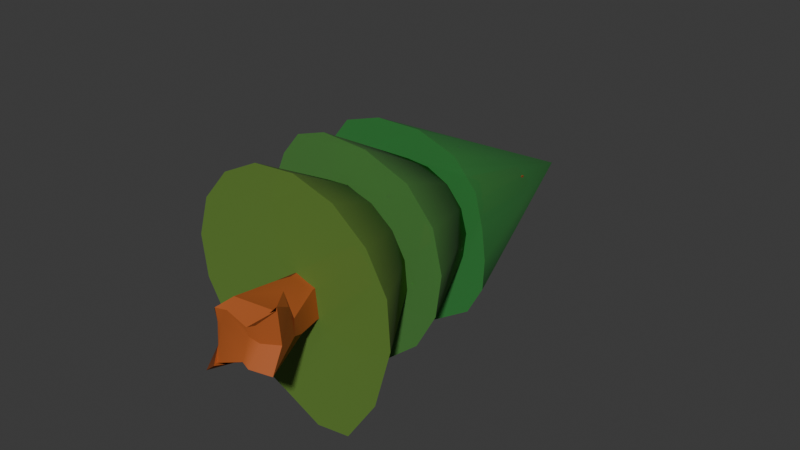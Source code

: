 # Source: ChoiTree4.blend  (saved by Blender 4.3.34; exported with 4.5.12 LTS)
import bpy
from mathutils import Matrix  # noqa: F401  (used for matrix-valued properties, if any)

bpy.ops.wm.read_factory_settings(use_empty=True)
scene = bpy.context.scene
scene.name = 'Scene'

# ---- collections
col_collection = bpy.data.collections.new('Collection'); scene.collection.children.link(col_collection)

# ---- materials (node trees are filled in below, after node groups)
mat_material_006 = bpy.data.materials.new('Material.006')
mat_material_001 = bpy.data.materials.new('Material.001')
mat_material_004 = bpy.data.materials.new('Material.004')
mat_material_003 = bpy.data.materials.new('Material.003')

# ---- node groups
ng_smooth_by_angle = bpy.data.node_groups.new('Smooth by Angle', 'GeometryNodeTree')
_s = ng_smooth_by_angle.interface.new_socket(name='Mesh', in_out='OUTPUT', socket_type='NodeSocketGeometry')
_s = ng_smooth_by_angle.interface.new_socket(name='Mesh', in_out='INPUT', socket_type='NodeSocketGeometry')
_s = ng_smooth_by_angle.interface.new_socket(name='Angle', in_out='INPUT', socket_type='NodeSocketFloat')
_s.subtype = 'ANGLE'
_s.default_value = 0.5236
_s.min_value = 0.0
_s.max_value = 3.142
_s.description = 'Maximum face angle for smooth edges'
_s = ng_smooth_by_angle.interface.new_socket(name='Ignore Sharpness', in_out='INPUT', socket_type='NodeSocketBool')
_s.force_non_field = True
ng_smooth_by_angle.description = 'Set the sharpness of mesh edges based on the angle between the neighboring faces'
ng_smooth_by_angle.is_modifier = True
_N = ng_smooth_by_angle.nodes; _L = ng_smooth_by_angle.links
n0 = _N.new('GeometryNodeSetShadeSmooth'); n0.name = 'Set Shade Smooth'; n0.location = (120, -80)
n0.domain = 'EDGE'
n1 = _N.new('GeometryNodeSetShadeSmooth'); n1.name = 'Set Shade Smooth.001'; n1.location = (300, -80)
n2 = _N.new('NodeGroupOutput'); n2.name = 'Group Output'; n2.location = (480, -80)
n3 = _N.new('GeometryNodeInputMeshEdgeAngle'); n3.name = 'Edge Angle'; n3.location = (-440, -240)
n4 = _N.new('NodeGroupInput'); n4.name = 'Group Input'; n4.location = (-80, -80)
n5 = _N.new('GeometryNodeInputEdgeSmooth'); n5.name = 'Is Edge Smooth'; n5.location = (-260, -120)
n6 = _N.new('GeometryNodeInputShadeSmooth'); n6.name = 'Is Shade Smooth'; n6.location = (-440, -397)
n7 = _N.new('FunctionNodeCompare'); n7.name = 'Compare'; n7.location = (-260, -260)
n7.operation = 'LESS_EQUAL'
n7.inputs[6].default_value = (0.0, 0.0, 0.0, 0.0)
n7.inputs[7].default_value = (0.0, 0.0, 0.0, 0.0)
n8 = _N.new('FunctionNodeBooleanMath'); n8.name = 'Boolean Math.001'; n8.location = (-80, -260)
n9 = _N.new('NodeGroupInput'); n9.name = 'Group Input.001'; n9.location = (-440, -329)
n10 = _N.new('NodeGroupInput'); n10.name = 'Group Input.002'; n10.location = (-259, -189)
n11 = _N.new('FunctionNodeBooleanMath'); n11.name = 'Boolean Math'; n11.location = (-80, -149)
n11.operation = 'OR'
n12 = _N.new('FunctionNodeBooleanMath'); n12.name = 'Boolean Math.002'; n12.location = (-260, -380)
n12.operation = 'OR'
n13 = _N.new('NodeGroupInput'); n13.name = 'Group Input.003'; n13.location = (-440, -460)
_L.new(n3.outputs[0], n7.inputs[0])
_L.new(n1.outputs[0], n2.inputs[0])
_L.new(n9.outputs[1], n7.inputs[1])
_L.new(n7.outputs[0], n8.inputs[0])
_L.new(n4.outputs[0], n0.inputs[0])
_L.new(n0.outputs[0], n1.inputs[0])
_L.new(n8.outputs[0], n0.inputs[2])
_L.new(n10.outputs[2], n11.inputs[1])
_L.new(n5.outputs[0], n11.inputs[0])
_L.new(n11.outputs[0], n0.inputs[1])
_L.new(n13.outputs[2], n12.inputs[1])
_L.new(n6.outputs[0], n12.inputs[0])
_L.new(n12.outputs[0], n8.inputs[1])
n2.is_active_output = True

# ---- material node trees
mat_material_006.use_nodes = True; mat_material_006.node_tree.nodes.clear()
_N = mat_material_006.node_tree.nodes; _L = mat_material_006.node_tree.links
n0 = _N.new('ShaderNodeBsdfPrincipled'); n0.name = 'Principled BSDF'; n0.location = (10, 300)
n0.inputs[0].default_value = (0.1277, 0.2546, 0.03365, 1.0)
n0.inputs[2].default_value = 0.8711
n0.inputs[4].default_value = 0.8797
n1 = _N.new('ShaderNodeOutputMaterial'); n1.name = 'Material Output'; n1.location = (300, 300)
_L.new(n0.outputs[0], n1.inputs[0])
n1.is_active_output = True
mat_material_001.use_nodes = True; mat_material_001.node_tree.nodes.clear()
_N = mat_material_001.node_tree.nodes; _L = mat_material_001.node_tree.links
n0 = _N.new('ShaderNodeBsdfPrincipled'); n0.name = 'Principled BSDF'; n0.location = (10, 300)
n0.inputs[0].default_value = (0.4142, 0.09368, 0.01385, 1.0)
n0.inputs[2].default_value = 0.7779
n1 = _N.new('ShaderNodeOutputMaterial'); n1.name = 'Material Output'; n1.location = (300, 300)
_L.new(n0.outputs[0], n1.inputs[0])
n1.is_active_output = True
mat_material_004.use_nodes = True; mat_material_004.node_tree.nodes.clear()
_N = mat_material_004.node_tree.nodes; _L = mat_material_004.node_tree.links
n0 = _N.new('ShaderNodeBsdfPrincipled'); n0.name = 'Principled BSDF'; n0.location = (10, 300)
n0.inputs[0].default_value = (0.07725, 0.2546, 0.0485, 1.0)
n0.inputs[2].default_value = 0.8711
n0.inputs[4].default_value = 0.8797
n1 = _N.new('ShaderNodeOutputMaterial'); n1.name = 'Material Output'; n1.location = (300, 300)
_L.new(n0.outputs[0], n1.inputs[0])
n1.is_active_output = True
mat_material_003.use_nodes = True; mat_material_003.node_tree.nodes.clear()
_N = mat_material_003.node_tree.nodes; _L = mat_material_003.node_tree.links
n0 = _N.new('ShaderNodeBsdfPrincipled'); n0.name = 'Principled BSDF'; n0.location = (10, 300)
n0.inputs[0].default_value = (0.03322, 0.2546, 0.04809, 1.0)
n0.inputs[2].default_value = 0.8711
n0.inputs[4].default_value = 0.8797
n1 = _N.new('ShaderNodeOutputMaterial'); n1.name = 'Material Output'; n1.location = (300, 300)
_L.new(n0.outputs[0], n1.inputs[0])
n1.is_active_output = True

# ---- world
world_world = bpy.data.worlds.new('World'); scene.world = world_world
world_world.use_nodes = True; world_world.node_tree.nodes.clear()
_N = world_world.node_tree.nodes; _L = world_world.node_tree.links
n0 = _N.new('ShaderNodeOutputWorld'); n0.name = 'World Output'; n0.location = (300, 300)
n1 = _N.new('ShaderNodeBackground'); n1.name = 'Background'; n1.location = (10, 300)
n1.inputs[0].default_value = (0.05088, 0.05088, 0.05088, 1.0)
_L.new(n1.outputs[0], n0.inputs[0])
n0.is_active_output = True
world_world.color = (0.05088, 0.05088, 0.05088)
world_world.sun_shadow_jitter_overblur = 0.0

# ---- meshes
me_cone_004 = bpy.data.meshes.new('Cone.004')
me_cone_004.from_pydata([(0.04186, 1.109, -1.169), (0.4456, 1.087, -1.254), (0.749, 0.8157, -1.169), (0.9329, 0.4062, -1.037), (1.0, 0.0, -1.0), (0.9239, -0.3827, -1.0), (0.7071, -0.7071, -1.0), (0.3827, -0.9239, -1.0), (0.0, -1.0, -1.0), (-0.3827, -0.9239, -1.0), (-0.7071, -0.7071, -1.0), (-0.9239, -0.3827, -1.0), (-1.0, 0.0, -1.0), (-0.9239, 0.3827, -1.0), (-0.7071, 0.7071, -1.0), (-0.3736, 0.9474, -1.037), (0.0, 0.0, 1.0), (0.04554, -0.1929, -1.859), (0.04634, -0.1905, -1.864), (0.01839, -0.07109, -1.853), (-0.03333, -0.1138, -1.714), (0.1445, -0.1686, -1.833), (0.1372, -0.2295, -1.719), (0.07141, -0.06613, -1.867), (0.04765, -0.1605, -1.414), (-0.02736, -0.1041, -1.311), (-0.02918, -0.06383, -0.9926), (0.1662, -0.1813, -1.285), (0.1513, -0.1441, -1.104), (0.05611, -0.1195, -1.206), (0.1201, -0.1324, -0.981), (-0.06145, -0.04527, -0.6674), (-0.08329, -0.04303, -0.3321), (0.1328, -0.1158, -0.6499), (0.1518, -0.08954, -0.3171), (-0.0894, -0.0266, 0.01104), (-0.06873, 0.005903, 0.3429), (0.1421, -0.07242, 0.01936), (0.1276, -0.03281, 0.3469), (-0.0511, 0.03516, 0.6683), (-0.04381, 0.05946, 0.9996), (0.1094, -0.02994, 0.67), (0.1156, -0.04547, 0.9923), (-0.02723, 0.06165, 1.224), (0.04641, -0.04982, 1.341), (0.01555, -0.02381, 1.71), (0.04414, 0.04423, 2.05), (0.09043, 0.09838, 2.346), (-0.02831, 0.1078, -1.88), (-0.1249, 0.09003, -1.656), (-0.06981, 0.2535, -1.953), (-0.1759, 0.3028, -1.956), (-0.0811, 0.2504, -1.906), (0.1232, 0.2376, -1.831), (-0.001488, 0.2543, -1.897), (-0.07243, 0.3207, -1.745), (-0.07358, 0.0965, -1.278), (-0.05959, 0.1155, -1.003), (-0.07717, 0.2337, -1.442), (-0.0002962, 0.2403, -1.215), (0.01412, 0.2406, -1.004), (-0.02359, 0.271, -1.359), (-0.09001, 0.1256, -0.6757), (-0.1105, 0.1457, -0.3422), (0.007473, 0.2728, -0.6845), (-0.01522, 0.2859, -0.316), (-0.1161, 0.1587, -0.002073), (-0.09163, 0.1633, 0.3319), (-0.0216, 0.2949, -0.03941), (0.008655, 0.3067, 0.3379), (-0.07298, 0.1681, 0.6624), (-0.05815, 0.1705, 0.994), (0.01861, 0.299, 0.6638), (-0.008299, 0.2871, 1.002), (-0.03919, 0.137, 1.223), (-0.03243, 0.2936, 1.359), (0.01457, 0.2662, 1.686), (0.07502, 0.2378, 2.001), (0.1157, 0.2204, 2.243), (0.3549, -0.07536, -1.872), (0.5424, -0.1544, -1.71), (0.3247, 0.00256, -1.856), (0.4057, -0.07528, -1.825), (0.5487, -0.1804, -1.692), (0.3683, 0.07943, -1.801), (0.4712, 0.1329, -1.682), (0.2979, -0.1394, -1.359), (0.2535, -0.07911, -1.094), (0.4174, 0.03094, -1.439), (0.2996, -0.02939, -1.049), (0.4164, -0.06915, -1.46), (0.3975, 0.04282, -1.423), (0.267, 0.004445, -0.6511), (0.2494, 0.05763, -0.3268), (0.2381, 0.07191, 0.006375), (0.2088, 0.08937, 0.3346), (0.2009, 0.1007, 0.6632), (0.2157, 0.1053, 0.992), (0.2529, 0.09971, 1.317), (0.3095, 0.07247, 1.643), (0.3866, 0.05849, 1.981), (0.1536, 0.2155, 2.368), (0.2432, 0.1924, -1.914), (0.1999, 0.3362, -1.588), (0.1971, 0.313, -1.626), (0.3317, 0.2186, -1.955), (0.4705, 0.3017, -1.86), (0.2755, 0.2408, -1.277), (0.253, 0.225, -1.058), (0.1424, 0.2849, -1.453), (0.3515, 0.1878, -1.425), (0.2407, 0.2265, -0.6643), (0.222, 0.2466, -0.336), (0.2111, 0.2575, 0.003124), (0.1841, 0.2357, 0.3317), (0.1789, 0.2337, 0.6591), (0.1946, 0.2496, 0.987), (0.206, 0.2475, 1.317), (0.2006, 0.2644, 1.653), (0.2042, 0.2764, 1.989), (0.1879, 0.2709, 2.313), (-0.1517, 0.8947, -0.3044), (0.2149, 0.8839, -0.3091), (0.5498, 0.734, -0.2966), (0.8021, 0.4679, -0.2685), (0.9332, 0.1261, -0.2294), (0.9234, -0.2395, -0.185), (0.7866, -0.5923, -0.2022), (0.5526, -0.8918, -0.3199), (0.2294, -1.051, -0.3902), (-0.1565, -1.011, -0.2937), (-0.5236, -0.8124, -0.1538), (-0.7885, -0.5272, -0.1217), (-0.9196, -0.1853, -0.1609), (-0.9098, 0.1803, -0.2053), (-0.7604, 0.5139, -0.2482), (-0.4942, 0.7647, -0.2829), (0.03307, 0.1616, 1.989), (0.03919, 0.9447, 0.5973), (0.4119, 0.8427, 0.6442), (0.6091, 0.6305, 0.673), (0.6831, 0.3769, 0.6993), (0.7235, 0.101, 0.7093), (0.7201, -0.208, 0.7353), (0.5771, -0.5097, 0.7464), (0.3269, -0.7546, 0.6708), (0.01054, -0.8955, 0.5617), (-0.315, -0.8949, 0.5165), (-0.5861, -0.7325, 0.607), (-0.7885, -0.4932, 0.7504), (-0.9694, -0.2691, 0.8311), (-1.001, 0.02357, 0.8142), (-0.8555, 0.4149, 0.7215), (-0.4982, 0.8187, 0.5849), (0.09077, 0.2517, 2.968)], [], [(0, 16, 1), (1, 16, 2), (2, 16, 3), (3, 16, 4), (4, 16, 5), (5, 16, 6), (6, 16, 7), (7, 16, 8), (8, 16, 9), (9, 16, 10), (10, 16, 11), (11, 16, 12), (12, 16, 13), (13, 16, 14), (0, 1, 2, 3, 4, 5, 6, 7, 8, 9, 10, 11, 12, 13, 14, 15), (14, 16, 15), (15, 16, 0), (17, 18, 20, 19), (17, 21, 22, 18), (17, 19, 23, 21), (27, 28, 30, 29), (25, 29, 30, 26), (27, 29, 25, 24), (18, 24, 25, 20), (18, 22, 27, 24), (31, 33, 34, 32), (35, 37, 38, 36), (32, 34, 37, 35), (26, 30, 33, 31), (39, 41, 42, 40), (40, 42, 44, 43), (48, 49, 51, 50), (54, 55, 53, 52), (51, 55, 54, 50), (48, 50, 54, 52), (57, 60, 59, 56), (59, 61, 58, 56), (49, 56, 58, 51), (58, 61, 55, 51), (63, 65, 64, 62), (67, 69, 68, 66), (66, 68, 65, 63), (62, 64, 60, 57), (71, 73, 72, 70), (74, 75, 73, 71), (84, 85, 83, 82), (79, 82, 83, 80), (79, 81, 84, 82), (88, 89, 87, 86), (90, 91, 88, 86), (85, 91, 90, 83), (80, 83, 90, 86), (103, 106, 105, 102), (104, 109, 107, 103), (107, 110, 106, 103), (21, 79, 80, 22), (21, 23, 81, 79), (27, 86, 87, 28), (87, 89, 30, 28), (22, 80, 86, 27), (33, 92, 93, 34), (37, 94, 95, 38), (34, 93, 94, 37), (30, 89, 92, 33), (41, 96, 97, 42), (44, 98, 99, 45), (42, 97, 98, 44), (46, 100, 101, 47), (45, 99, 100, 46), (53, 103, 102, 52), (53, 55, 104, 103), (60, 108, 107, 59), (107, 109, 61, 59), (61, 109, 104, 55), (65, 112, 111, 64), (69, 114, 113, 68), (68, 113, 112, 65), (64, 111, 108, 60), (73, 116, 115, 72), (76, 118, 117, 75), (75, 117, 116, 73), (78, 120, 119, 77), (77, 119, 118, 76), (19, 20, 49, 48), (19, 48, 52, 23), (25, 26, 57, 56), (20, 25, 56, 49), (31, 32, 63, 62), (35, 36, 67, 66), (32, 35, 66, 63), (26, 31, 62, 57), (105, 106, 85, 84), (81, 102, 105, 84), (107, 108, 89, 88), (91, 110, 107, 88), (106, 110, 91, 85), (111, 112, 93, 92), (113, 114, 95, 94), (112, 113, 94, 93), (108, 111, 92, 89), (39, 40, 71, 70), (44, 45, 76, 75), (44, 75, 74, 43), (40, 43, 74, 71), (46, 47, 78, 77), (45, 46, 77, 76), (115, 116, 97, 96), (117, 118, 99, 98), (116, 117, 98, 97), (119, 120, 101, 100), (118, 119, 100, 99), (36, 38, 41, 39), (70, 72, 69, 67), (36, 39, 70, 67), (114, 115, 96, 95), (38, 95, 96, 41), (72, 115, 114, 69), (23, 52, 102, 81), (101, 120, 78, 47), (121, 137, 122), (122, 137, 123), (123, 137, 124), (124, 137, 125), (125, 137, 126), (126, 137, 127), (127, 137, 128), (128, 137, 129), (129, 137, 130), (130, 137, 131), (131, 137, 132), (132, 137, 133), (133, 137, 134), (134, 137, 135), (121, 122, 123, 124, 125, 126, 127, 128, 129, 130, 131, 132, 133, 134, 135, 136), (135, 137, 136), (136, 137, 121), (138, 154, 139), (139, 154, 140), (140, 154, 141), (141, 154, 142), (142, 154, 143), (143, 154, 144), (144, 154, 145), (145, 154, 146), (146, 154, 147), (147, 154, 148), (148, 154, 149), (149, 154, 150), (150, 154, 151), (151, 154, 152), (138, 139, 140, 141, 142, 143, 144, 145, 146, 147, 148, 149, 150, 151, 152, 153), (152, 154, 153), (153, 154, 138)])
me_cone_004.polygons.foreach_set('use_smooth', [True] * 153)
me_cone_004.polygons.foreach_set('material_index', [0, 0, 0, 0, 0, 0, 0, 0, 0, 0, 0, 0, 0, 0, 0, 0, 0, 1, 1, 1, 1, 1, 1, 1, 1, 1, 1, 1, 1, 1, 1, 1, 1, 1, 1, 1, 1, 1, 1, 1, 1, 1, 1, 1, 1, 1, 1, 1, 1, 1, 1, 1, 1, 1, 1, 1, 1, 1, 1, 1, 1, 1, 1, 1, 1, 1, 1, 1, 1, 1, 1, 1, 1, 1, 1, 1, 1, 1, 1, 1, 1, 1, 1, 1, 1, 1, 1, 1, 1, 1, 1, 1, 1, 1, 1, 1, 1, 1, 1, 1, 1, 1, 1, 1, 1, 1, 1, 1, 1, 1, 1, 1, 1, 1, 1, 1, 1, 1, 1, 2, 2, 2, 2, 2, 2, 2, 2, 2, 2, 2, 2, 2, 2, 2, 2, 2, 3, 3, 3, 3, 3, 3, 3, 3, 3, 3, 3, 3, 3, 3, 3, 3, 3])
_uv = me_cone_004.uv_layers.new(name='UVMap')
_uv.uv.foreach_set('vector', [0.25, 0.49, 0.25, 0.25, 0.3418, 0.4717, 0.3418, 0.4717, 0.25, 0.25, 0.4197, 0.4197, 0.4197, 0.4197, 0.25, 0.25, 0.4717, 0.3418, 0.4717, 0.3418, 0.25, 0.25, 0.49, 0.25, 0.49, 0.25, 0.25, 0.25, 0.4717, 0.1582, 0.4717, 0.1582, 0.25, 0.25, 0.4197, 0.08029, 0.4197, 0.08029, 0.25, 0.25, 0.3418, 0.02827, 0.3418, 0.02827, 0.25, 0.25, 0.25, 0.01, 0.25, 0.01, 0.25, 0.25, 0.1582, 0.02827, 0.1582, 0.02827, 0.25, 0.25, 0.08029, 0.08029, 0.08029, 0.08029, 0.25, 0.25, 0.02827, 0.1582, 0.02827, 0.1582, 0.25, 0.25, 0.01, 0.25, 0.01, 0.25, 0.25, 0.25, 0.02827, 0.3418, 0.02827, 0.3418, 0.25, 0.25, 0.08029, 0.4197, 0.75, 0.49, 0.8418, 0.4717, 0.9197, 0.4197, 0.9717, 0.3418, 0.99, 0.25, 0.9717, 0.1582, 0.9197, 0.08029, 0.8418, 0.02827, 0.75, 0.01, 0.6582, 0.02827, 0.5803, 0.08029, 0.5283, 0.1582, 0.51, 0.25, 0.5283, 0.3418, 0.5803, 0.4197, 0.6582, 0.4717, 0.08029, 0.4197, 0.25, 0.25, 0.1582, 0.4717, 0.1582, 0.4717, 0.25, 0.25, 0.25, 0.49, 2.709e-09, 0.09091, -1.264e-09, 5.527e-17, 0.09091, -3.974e-09, 0.09091, 0.09091, 2.709e-09, 0.1818, -1.264e-09, 0.09091, 0.09091, 0.09091, 0.09091, 0.1818, 0.1818, 0.09091, 0.09091, 0.09091, 0.09091, 2.89e-09, 0.1818, -5.058e-09, 0.1818, 0.1818, 0.09091, 0.1818, 0.09091, 0.09091, 0.1818, 0.09091, 2.709e-09, 0.2727, -1.264e-09, 0.1818, 0.09091, 0.1818, 0.09091, 0.2727, 0.09091, 0.2727, 0.09091, 0.1818, 0.1818, 0.1818, 0.1818, 0.2727, 0.2727, 0.09091, 0.1818, 0.09091, 0.1818, 5.779e-09, 0.2727, -2.168e-09, 0.2727, 0.1818, 0.1818, 0.1818, 0.1818, 0.09091, 0.2727, 0.09091, 0.2727, 0.2727, 0.1818, 0.2727, 0.1818, 0.1818, 0.2727, 0.1818, 2.709e-09, 0.3636, -1.264e-09, 0.2727, 0.09091, 0.2727, 0.09091, 0.3636, 0.09091, 0.3636, 0.09091, 0.2727, 0.1818, 0.2727, 0.1818, 0.3636, 0.1818, 0.3636, 0.1818, 0.2727, 0.2727, 0.2727, 0.2727, 0.3636, 0.3636, 0.09091, 0.2727, 0.09091, 0.2727, -2.168e-09, 0.3636, -1.012e-08, 0.3636, 0.1818, 0.2727, 0.1818, 0.2727, 0.09091, 0.3636, 0.09091, 0.3636, 0.2727, 0.2727, 0.2727, 0.2727, 0.1818, 0.3636, 0.1818, 0.3636, 0.3636, 0.2727, 0.3636, 0.2727, 0.2727, 0.3636, 0.2727, 2.709e-09, 0.4545, -1.264e-09, 0.3636, 0.09091, 0.3636, 0.09091, 0.4545, 0.09091, 0.4545, 0.09091, 0.3636, 0.1818, 0.3636, 0.1818, 0.4545, 0.1818, 0.4545, 0.1818, 0.3636, 0.2727, 0.3636, 0.2727, 0.4545, 0.2727, 0.4545, 0.2727, 0.3636, 0.3636, 0.3636, 0.3636, 0.4545, 0.4545, 0.09091, 0.3636, 0.09091, 0.3636, 7.215e-10, 0.4545, -7.226e-09, 0.4545, 0.1818, 0.3636, 0.1818, 0.3636, 0.09091, 0.4545, 0.09091, 0.4545, 0.2727, 0.3636, 0.2727, 0.3636, 0.1818, 0.4545, 0.1818, 0.4545, 0.3636, 0.3636, 0.3636, 0.3636, 0.2727, 0.4545, 0.2727, 0.4545, 0.4545, 0.3636, 0.4545, 0.3636, 0.3636, 0.4545, 0.3636, 2.709e-09, 0.5455, -1.264e-09, 0.4545, 0.09091, 0.4545, 0.09091, 0.5455, 0.09091, 0.5455, 0.09091, 0.4545, 0.1818, 0.4545, 0.1818, 0.5455, 0.1818, 0.5455, 0.1818, 0.4545, 0.2727, 0.4545, 0.2727, 0.5455, 0.2727, 0.5455, 0.2727, 0.4545, 0.3636, 0.4545, 0.3636, 0.5455, 0.3636, 0.5455, 0.3636, 0.4545, 0.4545, 0.4545, 0.4545, 0.5455, 0.5455, 0.09091, 0.4545, 0.09091, 0.4545, 3.611e-09, 0.5455, -4.336e-09, 0.5455, 0.1818, 0.4545, 0.1818, 0.4545, 0.09091, 0.5455, 0.09091, 0.5455, 0.2727, 0.4545, 0.2727, 0.4545, 0.1818, 0.5455, 0.1818, 0.5455, 0.3636, 0.4545, 0.3636, 0.4545, 0.2727, 0.5455, 0.2727, 0.5455, 0.4545, 0.4545, 0.4545, 0.4545, 0.3636, 0.5455, 0.3636, 0.5455, 0.5455, 0.4545, 0.5455, 0.4545, 0.4545, 0.5455, 0.4545, 2.709e-09, 0.6364, -1.264e-09, 0.5455, 0.09091, 0.5455, 0.09091, 0.6364, 0.09091, 0.6364, 0.09091, 0.5455, 0.1818, 0.5455, 0.1818, 0.6364, 0.1818, 0.6364, 0.1818, 0.5455, 0.2727, 0.5455, 0.2727, 0.6364, 0.2727, 0.6364, 0.2727, 0.5455, 0.3636, 0.5455, 0.3636, 0.6364, 0.3636, 0.6364, 0.3636, 0.5455, 0.4545, 0.5455, 0.4545, 0.6364, 0.4545, 0.6364, 0.4545, 0.5455, 0.5455, 0.5455, 0.5455, 0.6364, 0.6364, 0.09091, 0.5455, 0.09091, 0.5455, 6.501e-09, 0.6364, -1.447e-09, 0.6364, 0.1818, 0.5455, 0.1818, 0.5455, 0.09091, 0.6364, 0.09091, 0.6364, 0.2727, 0.5455, 0.2727, 0.5455, 0.1818, 0.6364, 0.1818, 0.6364, 0.3636, 0.5455, 0.3636, 0.5455, 0.2727, 0.6364, 0.2727, 0.6364, 0.4545, 0.5455, 0.4545, 0.5455, 0.3636, 0.6364, 0.3636, 0.6364, 0.5455, 0.5455, 0.5455, 0.5455, 0.4545, 0.6364, 0.4545, 0.6364, 0.6364, 0.5455, 0.6364, 0.5455, 0.5455, 0.6364, 0.5455, 2.709e-09, 0.7273, -1.264e-09, 0.6364, 0.09091, 0.6364, 0.09091, 0.7273, 0.09091, 0.7273, 0.09091, 0.6364, 0.1818, 0.6364, 0.1818, 0.7273, 0.1818, 0.7273, 0.1818, 0.6364, 0.2727, 0.6364, 0.2727, 0.7273, 0.2727, 0.7273, 0.2727, 0.6364, 0.3636, 0.6364, 0.3636, 0.7273, 0.3636, 0.7273, 0.3636, 0.6364, 0.4545, 0.6364, 0.4545, 0.7273, 0.4545, 0.7273, 0.4545, 0.6364, 0.5455, 0.6364, 0.5455, 0.7273, 0.5455, 0.7273, 0.5455, 0.6364, 0.6364, 0.6364, 0.6364, 0.7273, 0.7273, 0.09091, 0.6364, 0.09091, 0.6364, 9.391e-09, 0.7273, 1.443e-09, 0.7273, 0.1818, 0.6364, 0.1818, 0.6364, 0.09091, 0.7273, 0.09091, 0.7273, 0.2727, 0.6364, 0.2727, 0.6364, 0.1818, 0.7273, 0.1818, 0.7273, 0.3636, 0.6364, 0.3636, 0.6364, 0.2727, 0.7273, 0.2727, 0.7273, 0.4545, 0.6364, 0.4545, 0.6364, 0.3636, 0.7273, 0.3636, 0.7273, 0.5455, 0.6364, 0.5455, 0.6364, 0.4545, 0.7273, 0.4545, 0.7273, 0.6364, 0.6364, 0.6364, 0.6364, 0.5455, 0.7273, 0.5455, 0.7273, 0.7273, 0.6364, 0.7273, 0.6364, 0.6364, 0.7273, 0.6364, 2.709e-09, 0.8182, -1.264e-09, 0.7273, 0.09091, 0.7273, 0.09091, 0.8182, 0.09091, 0.8182, 0.09091, 0.7273, 0.1818, 0.7273, 0.1818, 0.8182, 0.1818, 0.8182, 0.1818, 0.7273, 0.2727, 0.7273, 0.2727, 0.8182, 0.2727, 0.8182, 0.2727, 0.7273, 0.3636, 0.7273, 0.3636, 0.8182, 0.3636, 0.8182, 0.3636, 0.7273, 0.4545, 0.7273, 0.4545, 0.8182, 0.4545, 0.8182, 0.4545, 0.7273, 0.5455, 0.7273, 0.5455, 0.8182, 0.5455, 0.8182, 0.5455, 0.7273, 0.6364, 0.7273, 0.6364, 0.8182, 0.6364, 0.8182, 0.6364, 0.7273, 0.7273, 0.7273, 0.7273, 0.8182, 0.8182, 0.09091, 0.7273, 0.09091, 0.7273, 1.443e-09, 0.8182, -6.504e-09, 0.8182, 0.1818, 0.7273, 0.1818, 0.7273, 0.09091, 0.8182, 0.09091, 0.8182, 0.2727, 0.7273, 0.2727, 0.7273, 0.1818, 0.8182, 0.1818, 0.8182, 0.3636, 0.7273, 0.3636, 0.7273, 0.2727, 0.8182, 0.2727, 0.8182, 0.4545, 0.7273, 0.4545, 0.7273, 0.3636, 0.8182, 0.3636, 0.8182, 0.5455, 0.7273, 0.5455, 0.7273, 0.4545, 0.8182, 0.4545, 0.8182, 0.6364, 0.7273, 0.6364, 0.7273, 0.5455, 0.8182, 0.5455, 0.8182, 0.7273, 0.7273, 0.7273, 0.7273, 0.6364, 0.8182, 0.6364, 0.8182, 0.8182, 0.7273, 0.8182, 0.7273, 0.7273, 0.8182, 0.7273, 2.709e-09, 0.9091, -1.264e-09, 0.8182, 0.09091, 0.8182, 0.09091, 0.9091, 0.09091, 0.9091, 0.09091, 0.8182, 0.1818, 0.8182, 0.1818, 0.9091, 0.1818, 0.9091, 0.1818, 0.8182, 0.2727, 0.8182, 0.2727, 0.9091, 0.2727, 0.9091, 0.2727, 0.8182, 0.3636, 0.8182, 0.3636, 0.9091, 0.3636, 0.9091, 0.3636, 0.8182, 0.4545, 0.8182, 0.4545, 0.9091, 0.4545, 0.9091, 0.4545, 0.8182, 0.5455, 0.8182, 0.5455, 0.9091, 0.5455, 0.9091, 0.5455, 0.8182, 0.6364, 0.8182, 0.6364, 0.9091, 0.6364, 0.9091, 0.6364, 0.8182, 0.7273, 0.8182, 0.7273, 0.9091, 0.7273, 0.9091, 0.7273, 0.8182, 0.8182, 0.8182, 0.8182, 0.9091, 0.9091, 0.09091, 0.8182, 0.09091, 0.8182, 4.333e-09, 0.9091, -3.615e-09, 0.9091, 0.1818, 0.8182, 0.1818, 0.8182, 0.09091, 0.9091, 0.09091, 0.9091, 0.2727, 0.8182, 0.2727, 0.8182, 0.1818, 0.9091, 0.1818, 0.9091, 0.3636, 0.8182, 0.3636, 0.8182, 0.2727, 0.9091, 0.2727, 0.9091, 0.4545, 0.8182, 0.4545, 0.8182, 0.3636, 0.9091, 0.3636, 0.9091, 0.5455, 0.8182, 0.5455, 0.8182, 0.4545, 0.9091, 0.4545, 0.9091, 0.6364, 0.8182, 0.6364, 0.8182, 0.5455, 0.9091, 0.5455, 0.9091, 0.7273, 0.8182, 0.7273, 0.8182, 0.6364, 0.9091, 0.6364, 0.9091, 0.8182, 0.8182, 0.8182, 0.8182, 0.7273, 0.9091, 0.7273, 0.9091, 0.9091, 0.8182, 0.9091, 0.8182, 0.8182, 0.9091, 0.8182, 2.709e-09, 1.0, -1.264e-09, 0.9091, 0.09091, 0.9091, 0.09091, 1.0, 0.09091, 1.0, 0.09091, 0.9091, 0.1818, 0.9091, 0.1818, 1.0, 0.25, 0.49, 0.25, 0.25, 0.3418, 0.4717, 0.3418, 0.4717, 0.25, 0.25, 0.4197, 0.4197, 0.4197, 0.4197, 0.25, 0.25, 0.4717, 0.3418, 0.4717, 0.3418, 0.25, 0.25, 0.49, 0.25, 0.49, 0.25, 0.25, 0.25, 0.4717, 0.1582, 0.4717, 0.1582, 0.25, 0.25, 0.4197, 0.08029, 0.4197, 0.08029, 0.25, 0.25, 0.3418, 0.02827, 0.3418, 0.02827, 0.25, 0.25, 0.25, 0.01, 0.25, 0.01, 0.25, 0.25, 0.1582, 0.02827, 0.1582, 0.02827, 0.25, 0.25, 0.08029, 0.08029, 0.08029, 0.08029, 0.25, 0.25, 0.02827, 0.1582, 0.02827, 0.1582, 0.25, 0.25, 0.01, 0.25, 0.01, 0.25, 0.25, 0.25, 0.02827, 0.3418, 0.02827, 0.3418, 0.25, 0.25, 0.08029, 0.4197, 0.75, 0.49, 0.8418, 0.4717, 0.9197, 0.4197, 0.9717, 0.3418, 0.99, 0.25, 0.9717, 0.1582, 0.9197, 0.08029, 0.8418, 0.02827, 0.75, 0.01, 0.6582, 0.02827, 0.5803, 0.08029, 0.5283, 0.1582, 0.51, 0.25, 0.5283, 0.3418, 0.5803, 0.4197, 0.6582, 0.4717, 0.08029, 0.4197, 0.25, 0.25, 0.1582, 0.4717, 0.1582, 0.4717, 0.25, 0.25, 0.25, 0.49, 0.25, 0.49, 0.25, 0.25, 0.3418, 0.4717, 0.3418, 0.4717, 0.25, 0.25, 0.4197, 0.4197, 0.4197, 0.4197, 0.25, 0.25, 0.4717, 0.3418, 0.4717, 0.3418, 0.25, 0.25, 0.49, 0.25, 0.49, 0.25, 0.25, 0.25, 0.4717, 0.1582, 0.4717, 0.1582, 0.25, 0.25, 0.4197, 0.08029, 0.4197, 0.08029, 0.25, 0.25, 0.3418, 0.02827, 0.3418, 0.02827, 0.25, 0.25, 0.25, 0.01, 0.25, 0.01, 0.25, 0.25, 0.1582, 0.02827, 0.1582, 0.02827, 0.25, 0.25, 0.08029, 0.08029, 0.08029, 0.08029, 0.25, 0.25, 0.02827, 0.1582, 0.02827, 0.1582, 0.25, 0.25, 0.01, 0.25, 0.01, 0.25, 0.25, 0.25, 0.02827, 0.3418, 0.02827, 0.3418, 0.25, 0.25, 0.08029, 0.4197, 0.75, 0.49, 0.8418, 0.4717, 0.9197, 0.4197, 0.9717, 0.3418, 0.99, 0.25, 0.9717, 0.1582, 0.9197, 0.08029, 0.8418, 0.02827, 0.75, 0.01, 0.6582, 0.02827, 0.5803, 0.08029, 0.5283, 0.1582, 0.51, 0.25, 0.5283, 0.3418, 0.5803, 0.4197, 0.6582, 0.4717, 0.08029, 0.4197, 0.25, 0.25, 0.1582, 0.4717, 0.1582, 0.4717, 0.25, 0.25, 0.25, 0.49])
me_cone_004.materials.append(mat_material_006)
me_cone_004.materials.append(mat_material_001)
me_cone_004.materials.append(mat_material_004)
me_cone_004.materials.append(mat_material_003)
me_cone_004.update()

# ---- objects
ob_cone = bpy.data.objects.new('Cone', me_cone_004)

# ---- transforms, parenting, visibility, modifiers, constraints
ob_cone.location = (-0.9593, 3.628, 0.03097)
ob_cone.rotation_euler = (-1.529, -0.268, -0.009641)
ob_cone.scale = (2.235, 2.236, 1.903)
_m = ob_cone.modifiers.new('Smooth by Angle', 'NODES')
_m.node_group = ng_smooth_by_angle
_m.use_pin_to_last = True
_m.show_group_selector = False

# ---- collection membership
col_collection.objects.link(ob_cone)

# ---- scene / render settings (as saved in the file)
scene.frame_start = 1; scene.frame_end = 250; scene.frame_set(1)
scene.render.engine = 'BLENDER_EEVEE_NEXT'
bpy.context.view_layer.update()

# ---- added for rendering (the .blend has no active camera and no usable light): camera, sun
cam_auto = bpy.data.cameras.new('AutoCamera')
cam_auto.lens = 50.0
cam_auto.sensor_width = 36.0
cam_auto.clip_end = 1000.0
ob_auto_camera = bpy.data.objects.new('AutoCamera', cam_auto)
scene.collection.objects.link(ob_auto_camera)
ob_auto_camera.location = (10.837, -9.54531, 9.43339)
ob_auto_camera.rotation_euler = (1.09748, -7.21219e-08, 0.694738)
scene.camera = ob_auto_camera
light_auto_sun = bpy.data.lights.new('AutoSun', 'SUN')
light_auto_sun.energy = 3.0
light_auto_sun.angle = 0.0523599
ob_auto_sun = bpy.data.objects.new('AutoSun', light_auto_sun)
scene.collection.objects.link(ob_auto_sun)
ob_auto_sun.rotation_euler = (0.872665, 0.174533, 0.523599)
bpy.context.view_layer.update()
